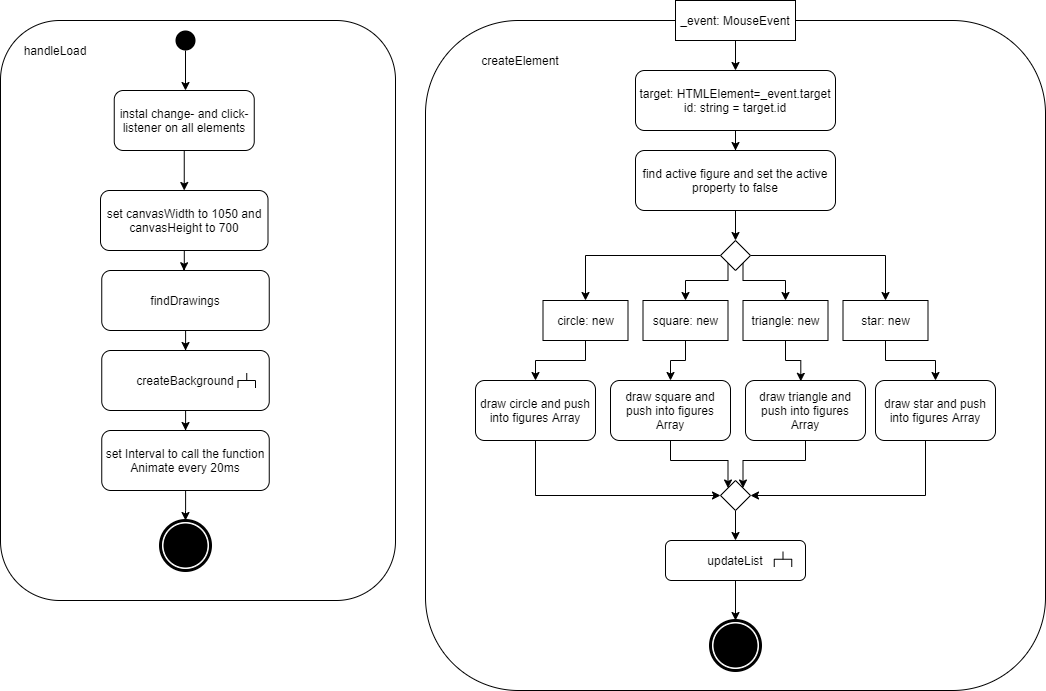

The diagram above was exported from draw.io. Its source (the exported page's mxGraphModel, read from the mxfile embedded in the PNG):
<mxGraphModel dx="1422" dy="833" grid="1" gridSize="10" guides="1" tooltips="1" connect="1" arrows="1" fold="1" page="1" pageScale="1" pageWidth="1169" pageHeight="827" math="0" shadow="0">
  <root>
    <mxCell id="TdwaHG17wLbZ7XpInt9v-0" />
    <mxCell id="TdwaHG17wLbZ7XpInt9v-1" parent="TdwaHG17wLbZ7XpInt9v-0" />
    <mxCell id="pRtUOZoFvEnAE0XklGIp-9" value="" style="rounded=1;whiteSpace=wrap;html=1;align=center;" parent="TdwaHG17wLbZ7XpInt9v-1" vertex="1">
      <mxGeometry x="510" y="90" width="620" height="670" as="geometry" />
    </mxCell>
    <mxCell id="Bv1DVwRKx4uEar5SE2FC-1" value="" style="rounded=1;whiteSpace=wrap;html=1;align=center;" parent="TdwaHG17wLbZ7XpInt9v-1" vertex="1">
      <mxGeometry x="85" y="90" width="395" height="580" as="geometry" />
    </mxCell>
    <mxCell id="Bv1DVwRKx4uEar5SE2FC-0" style="edgeStyle=orthogonalEdgeStyle;rounded=0;orthogonalLoop=1;jettySize=auto;html=1;" parent="TdwaHG17wLbZ7XpInt9v-1" edge="1">
      <mxGeometry relative="1" as="geometry">
        <mxPoint x="270" y="120" as="sourcePoint" />
        <mxPoint x="270" y="160" as="targetPoint" />
      </mxGeometry>
    </mxCell>
    <mxCell id="Bv1DVwRKx4uEar5SE2FC-2" value="" style="shape=mxgraph.bpmn.shape;html=1;verticalLabelPosition=bottom;labelBackgroundColor=#ffffff;verticalAlign=top;align=center;perimeter=ellipsePerimeter;outlineConnect=0;outline=end;symbol=terminate;" parent="TdwaHG17wLbZ7XpInt9v-1" vertex="1">
      <mxGeometry x="245" y="590" width="50" height="50" as="geometry" />
    </mxCell>
    <mxCell id="Bv1DVwRKx4uEar5SE2FC-3" value="createElement" style="text;html=1;strokeColor=none;fillColor=none;align=center;verticalAlign=middle;whiteSpace=wrap;rounded=0;" parent="TdwaHG17wLbZ7XpInt9v-1" vertex="1">
      <mxGeometry x="585" y="120" width="40" height="20" as="geometry" />
    </mxCell>
    <mxCell id="Bv1DVwRKx4uEar5SE2FC-4" value="handleLoad" style="text;html=1;strokeColor=none;fillColor=none;align=center;verticalAlign=middle;whiteSpace=wrap;rounded=0;" parent="TdwaHG17wLbZ7XpInt9v-1" vertex="1">
      <mxGeometry x="120" y="110" width="40" height="20" as="geometry" />
    </mxCell>
    <mxCell id="pRtUOZoFvEnAE0XklGIp-1" style="edgeStyle=orthogonalEdgeStyle;rounded=0;orthogonalLoop=1;jettySize=auto;html=1;entryX=0.5;entryY=0;entryDx=0;entryDy=0;" parent="TdwaHG17wLbZ7XpInt9v-1" source="Bv1DVwRKx4uEar5SE2FC-5" target="Bv1DVwRKx4uEar5SE2FC-6" edge="1">
      <mxGeometry relative="1" as="geometry" />
    </mxCell>
    <mxCell id="Bv1DVwRKx4uEar5SE2FC-5" value="instal change- and click-listener on all elements" style="rounded=1;whiteSpace=wrap;html=1;" parent="TdwaHG17wLbZ7XpInt9v-1" vertex="1">
      <mxGeometry x="198.75" y="160" width="140" height="60" as="geometry" />
    </mxCell>
    <mxCell id="pRtUOZoFvEnAE0XklGIp-5" style="edgeStyle=orthogonalEdgeStyle;rounded=0;orthogonalLoop=1;jettySize=auto;html=1;entryX=0.491;entryY=0.004;entryDx=0;entryDy=0;entryPerimeter=0;" parent="TdwaHG17wLbZ7XpInt9v-1" source="Bv1DVwRKx4uEar5SE2FC-6" target="Bv1DVwRKx4uEar5SE2FC-7" edge="1">
      <mxGeometry relative="1" as="geometry">
        <Array as="points" />
      </mxGeometry>
    </mxCell>
    <mxCell id="Bv1DVwRKx4uEar5SE2FC-6" value="set canvasWidth to 1050 and canvasHeight to 700" style="rounded=1;whiteSpace=wrap;html=1;" parent="TdwaHG17wLbZ7XpInt9v-1" vertex="1">
      <mxGeometry x="185" y="260" width="167.5" height="60" as="geometry" />
    </mxCell>
    <mxCell id="pRtUOZoFvEnAE0XklGIp-6" style="edgeStyle=orthogonalEdgeStyle;rounded=0;orthogonalLoop=1;jettySize=auto;html=1;entryX=0.5;entryY=0;entryDx=0;entryDy=0;" parent="TdwaHG17wLbZ7XpInt9v-1" source="Bv1DVwRKx4uEar5SE2FC-7" target="pRtUOZoFvEnAE0XklGIp-2" edge="1">
      <mxGeometry relative="1" as="geometry" />
    </mxCell>
    <mxCell id="Bv1DVwRKx4uEar5SE2FC-7" value="findDrawings" style="rounded=1;whiteSpace=wrap;html=1;" parent="TdwaHG17wLbZ7XpInt9v-1" vertex="1">
      <mxGeometry x="186.25" y="340" width="167.5" height="60" as="geometry" />
    </mxCell>
    <mxCell id="pRtUOZoFvEnAE0XklGIp-0" value="" style="ellipse;whiteSpace=wrap;html=1;aspect=fixed;fillColor=#000000;strokeColor=none;" parent="TdwaHG17wLbZ7XpInt9v-1" vertex="1">
      <mxGeometry x="260" y="100" width="20" height="20" as="geometry" />
    </mxCell>
    <mxCell id="pRtUOZoFvEnAE0XklGIp-7" style="edgeStyle=orthogonalEdgeStyle;rounded=0;orthogonalLoop=1;jettySize=auto;html=1;entryX=0.5;entryY=0;entryDx=0;entryDy=0;" parent="TdwaHG17wLbZ7XpInt9v-1" source="pRtUOZoFvEnAE0XklGIp-2" target="pRtUOZoFvEnAE0XklGIp-3" edge="1">
      <mxGeometry relative="1" as="geometry" />
    </mxCell>
    <mxCell id="pRtUOZoFvEnAE0XklGIp-2" value="createBackground" style="rounded=1;whiteSpace=wrap;html=1;" parent="TdwaHG17wLbZ7XpInt9v-1" vertex="1">
      <mxGeometry x="186.25" y="420" width="167.5" height="60" as="geometry" />
    </mxCell>
    <mxCell id="pRtUOZoFvEnAE0XklGIp-8" style="edgeStyle=orthogonalEdgeStyle;rounded=0;orthogonalLoop=1;jettySize=auto;html=1;" parent="TdwaHG17wLbZ7XpInt9v-1" source="pRtUOZoFvEnAE0XklGIp-3" target="Bv1DVwRKx4uEar5SE2FC-2" edge="1">
      <mxGeometry relative="1" as="geometry" />
    </mxCell>
    <mxCell id="pRtUOZoFvEnAE0XklGIp-3" value="set Interval to call the function Animate every 20ms" style="rounded=1;whiteSpace=wrap;html=1;" parent="TdwaHG17wLbZ7XpInt9v-1" vertex="1">
      <mxGeometry x="186.25" y="500" width="167.5" height="60" as="geometry" />
    </mxCell>
    <mxCell id="pRtUOZoFvEnAE0XklGIp-10" value="" style="shape=mxgraph.bpmn.shape;html=1;verticalLabelPosition=bottom;labelBackgroundColor=#ffffff;verticalAlign=top;align=center;perimeter=ellipsePerimeter;outlineConnect=0;outline=end;symbol=terminate;" parent="TdwaHG17wLbZ7XpInt9v-1" vertex="1">
      <mxGeometry x="795" y="690" width="50" height="50" as="geometry" />
    </mxCell>
    <mxCell id="pRtUOZoFvEnAE0XklGIp-27" style="edgeStyle=orthogonalEdgeStyle;rounded=0;orthogonalLoop=1;jettySize=auto;html=1;" parent="TdwaHG17wLbZ7XpInt9v-1" source="pRtUOZoFvEnAE0XklGIp-11" target="pRtUOZoFvEnAE0XklGIp-12" edge="1">
      <mxGeometry relative="1" as="geometry" />
    </mxCell>
    <mxCell id="pRtUOZoFvEnAE0XklGIp-11" value="_event: MouseEvent" style="rounded=0;whiteSpace=wrap;html=1;" parent="TdwaHG17wLbZ7XpInt9v-1" vertex="1">
      <mxGeometry x="760" y="70" width="120" height="40" as="geometry" />
    </mxCell>
    <mxCell id="pRtUOZoFvEnAE0XklGIp-28" style="edgeStyle=orthogonalEdgeStyle;rounded=0;orthogonalLoop=1;jettySize=auto;html=1;entryX=0.5;entryY=0;entryDx=0;entryDy=0;" parent="TdwaHG17wLbZ7XpInt9v-1" source="pRtUOZoFvEnAE0XklGIp-12" target="pRtUOZoFvEnAE0XklGIp-14" edge="1">
      <mxGeometry relative="1" as="geometry" />
    </mxCell>
    <mxCell id="pRtUOZoFvEnAE0XklGIp-12" value="target: HTMLElement=_event.target&lt;br&gt;id: string = target.id" style="rounded=1;whiteSpace=wrap;html=1;" parent="TdwaHG17wLbZ7XpInt9v-1" vertex="1">
      <mxGeometry x="720" y="140" width="200" height="60" as="geometry" />
    </mxCell>
    <mxCell id="pRtUOZoFvEnAE0XklGIp-31" style="edgeStyle=orthogonalEdgeStyle;rounded=0;orthogonalLoop=1;jettySize=auto;html=1;" parent="TdwaHG17wLbZ7XpInt9v-1" source="pRtUOZoFvEnAE0XklGIp-14" target="pRtUOZoFvEnAE0XklGIp-16" edge="1">
      <mxGeometry relative="1" as="geometry" />
    </mxCell>
    <mxCell id="pRtUOZoFvEnAE0XklGIp-14" value="find active figure and set the active property to false" style="rounded=1;whiteSpace=wrap;html=1;" parent="TdwaHG17wLbZ7XpInt9v-1" vertex="1">
      <mxGeometry x="720" y="220" width="200" height="60" as="geometry" />
    </mxCell>
    <mxCell id="qTswzRqxhtLnWm-R1PON-14" style="edgeStyle=orthogonalEdgeStyle;rounded=0;orthogonalLoop=1;jettySize=auto;html=1;entryX=0.5;entryY=0;entryDx=0;entryDy=0;" edge="1" parent="TdwaHG17wLbZ7XpInt9v-1" source="pRtUOZoFvEnAE0XklGIp-16" target="pRtUOZoFvEnAE0XklGIp-19">
      <mxGeometry relative="1" as="geometry" />
    </mxCell>
    <mxCell id="qTswzRqxhtLnWm-R1PON-15" style="edgeStyle=orthogonalEdgeStyle;rounded=0;orthogonalLoop=1;jettySize=auto;html=1;" edge="1" parent="TdwaHG17wLbZ7XpInt9v-1" source="pRtUOZoFvEnAE0XklGIp-16" target="pRtUOZoFvEnAE0XklGIp-20">
      <mxGeometry relative="1" as="geometry" />
    </mxCell>
    <mxCell id="qTswzRqxhtLnWm-R1PON-16" style="edgeStyle=orthogonalEdgeStyle;rounded=0;orthogonalLoop=1;jettySize=auto;html=1;exitX=1;exitY=1;exitDx=0;exitDy=0;" edge="1" parent="TdwaHG17wLbZ7XpInt9v-1" source="pRtUOZoFvEnAE0XklGIp-16" target="pRtUOZoFvEnAE0XklGIp-17">
      <mxGeometry relative="1" as="geometry">
        <Array as="points">
          <mxPoint x="828" y="350" />
          <mxPoint x="870" y="350" />
        </Array>
      </mxGeometry>
    </mxCell>
    <mxCell id="qTswzRqxhtLnWm-R1PON-17" style="edgeStyle=orthogonalEdgeStyle;rounded=0;orthogonalLoop=1;jettySize=auto;html=1;exitX=0;exitY=1;exitDx=0;exitDy=0;entryX=0.5;entryY=0;entryDx=0;entryDy=0;" edge="1" parent="TdwaHG17wLbZ7XpInt9v-1" source="pRtUOZoFvEnAE0XklGIp-16" target="pRtUOZoFvEnAE0XklGIp-18">
      <mxGeometry relative="1" as="geometry">
        <Array as="points">
          <mxPoint x="813" y="350" />
          <mxPoint x="770" y="350" />
        </Array>
      </mxGeometry>
    </mxCell>
    <mxCell id="pRtUOZoFvEnAE0XklGIp-16" value="" style="rhombus;whiteSpace=wrap;html=1;" parent="TdwaHG17wLbZ7XpInt9v-1" vertex="1">
      <mxGeometry x="805" y="310" width="30" height="30" as="geometry" />
    </mxCell>
    <mxCell id="qTswzRqxhtLnWm-R1PON-11" style="edgeStyle=orthogonalEdgeStyle;rounded=0;orthogonalLoop=1;jettySize=auto;html=1;entryX=0.461;entryY=0.014;entryDx=0;entryDy=0;entryPerimeter=0;" edge="1" parent="TdwaHG17wLbZ7XpInt9v-1" source="pRtUOZoFvEnAE0XklGIp-17" target="pRtUOZoFvEnAE0XklGIp-23">
      <mxGeometry relative="1" as="geometry" />
    </mxCell>
    <mxCell id="pRtUOZoFvEnAE0XklGIp-17" value="triangle: new" style="rounded=0;whiteSpace=wrap;html=1;" parent="TdwaHG17wLbZ7XpInt9v-1" vertex="1">
      <mxGeometry x="827.5" y="370" width="85" height="40" as="geometry" />
    </mxCell>
    <mxCell id="qTswzRqxhtLnWm-R1PON-12" style="edgeStyle=orthogonalEdgeStyle;rounded=0;orthogonalLoop=1;jettySize=auto;html=1;entryX=0.5;entryY=0;entryDx=0;entryDy=0;" edge="1" parent="TdwaHG17wLbZ7XpInt9v-1" source="pRtUOZoFvEnAE0XklGIp-18" target="pRtUOZoFvEnAE0XklGIp-22">
      <mxGeometry relative="1" as="geometry" />
    </mxCell>
    <mxCell id="pRtUOZoFvEnAE0XklGIp-18" value="square: new" style="rounded=0;whiteSpace=wrap;html=1;" parent="TdwaHG17wLbZ7XpInt9v-1" vertex="1">
      <mxGeometry x="727.5" y="370" width="85" height="40" as="geometry" />
    </mxCell>
    <mxCell id="qTswzRqxhtLnWm-R1PON-13" style="edgeStyle=orthogonalEdgeStyle;rounded=0;orthogonalLoop=1;jettySize=auto;html=1;entryX=0.5;entryY=0;entryDx=0;entryDy=0;" edge="1" parent="TdwaHG17wLbZ7XpInt9v-1" source="pRtUOZoFvEnAE0XklGIp-19" target="pRtUOZoFvEnAE0XklGIp-21">
      <mxGeometry relative="1" as="geometry" />
    </mxCell>
    <mxCell id="pRtUOZoFvEnAE0XklGIp-19" value="circle: new" style="rounded=0;whiteSpace=wrap;html=1;" parent="TdwaHG17wLbZ7XpInt9v-1" vertex="1">
      <mxGeometry x="627.5" y="370" width="85" height="40" as="geometry" />
    </mxCell>
    <mxCell id="qTswzRqxhtLnWm-R1PON-10" style="edgeStyle=orthogonalEdgeStyle;rounded=0;orthogonalLoop=1;jettySize=auto;html=1;" edge="1" parent="TdwaHG17wLbZ7XpInt9v-1" source="pRtUOZoFvEnAE0XklGIp-20" target="pRtUOZoFvEnAE0XklGIp-24">
      <mxGeometry relative="1" as="geometry" />
    </mxCell>
    <mxCell id="pRtUOZoFvEnAE0XklGIp-20" value="star: new" style="rounded=0;whiteSpace=wrap;html=1;" parent="TdwaHG17wLbZ7XpInt9v-1" vertex="1">
      <mxGeometry x="927.5" y="370" width="85" height="40" as="geometry" />
    </mxCell>
    <mxCell id="qTswzRqxhtLnWm-R1PON-6" style="edgeStyle=orthogonalEdgeStyle;rounded=0;orthogonalLoop=1;jettySize=auto;html=1;entryX=0;entryY=0.5;entryDx=0;entryDy=0;" edge="1" parent="TdwaHG17wLbZ7XpInt9v-1" source="pRtUOZoFvEnAE0XklGIp-21" target="pRtUOZoFvEnAE0XklGIp-25">
      <mxGeometry relative="1" as="geometry">
        <Array as="points">
          <mxPoint x="620" y="565" />
        </Array>
      </mxGeometry>
    </mxCell>
    <mxCell id="pRtUOZoFvEnAE0XklGIp-21" value="draw circle and push into figures Array" style="rounded=1;whiteSpace=wrap;html=1;" parent="TdwaHG17wLbZ7XpInt9v-1" vertex="1">
      <mxGeometry x="560" y="450" width="120" height="60" as="geometry" />
    </mxCell>
    <mxCell id="qTswzRqxhtLnWm-R1PON-7" style="edgeStyle=orthogonalEdgeStyle;rounded=0;orthogonalLoop=1;jettySize=auto;html=1;entryX=0;entryY=0;entryDx=0;entryDy=0;" edge="1" parent="TdwaHG17wLbZ7XpInt9v-1" source="pRtUOZoFvEnAE0XklGIp-22" target="pRtUOZoFvEnAE0XklGIp-25">
      <mxGeometry relative="1" as="geometry" />
    </mxCell>
    <mxCell id="pRtUOZoFvEnAE0XklGIp-22" value="draw square and push into figures Array" style="rounded=1;whiteSpace=wrap;html=1;" parent="TdwaHG17wLbZ7XpInt9v-1" vertex="1">
      <mxGeometry x="695" y="450" width="120" height="60" as="geometry" />
    </mxCell>
    <mxCell id="qTswzRqxhtLnWm-R1PON-8" style="edgeStyle=orthogonalEdgeStyle;rounded=0;orthogonalLoop=1;jettySize=auto;html=1;entryX=1;entryY=0;entryDx=0;entryDy=0;" edge="1" parent="TdwaHG17wLbZ7XpInt9v-1" source="pRtUOZoFvEnAE0XklGIp-23" target="pRtUOZoFvEnAE0XklGIp-25">
      <mxGeometry relative="1" as="geometry" />
    </mxCell>
    <mxCell id="pRtUOZoFvEnAE0XklGIp-23" value="draw triangle and push into figures Array" style="rounded=1;whiteSpace=wrap;html=1;" parent="TdwaHG17wLbZ7XpInt9v-1" vertex="1">
      <mxGeometry x="830" y="450" width="120" height="60" as="geometry" />
    </mxCell>
    <mxCell id="qTswzRqxhtLnWm-R1PON-9" style="edgeStyle=orthogonalEdgeStyle;rounded=0;orthogonalLoop=1;jettySize=auto;html=1;entryX=1;entryY=0.5;entryDx=0;entryDy=0;" edge="1" parent="TdwaHG17wLbZ7XpInt9v-1" source="pRtUOZoFvEnAE0XklGIp-24" target="pRtUOZoFvEnAE0XklGIp-25">
      <mxGeometry relative="1" as="geometry">
        <Array as="points">
          <mxPoint x="1010" y="565" />
        </Array>
      </mxGeometry>
    </mxCell>
    <mxCell id="pRtUOZoFvEnAE0XklGIp-24" value="draw star and push into figures Array" style="rounded=1;whiteSpace=wrap;html=1;" parent="TdwaHG17wLbZ7XpInt9v-1" vertex="1">
      <mxGeometry x="960" y="450" width="120" height="60" as="geometry" />
    </mxCell>
    <mxCell id="qTswzRqxhtLnWm-R1PON-5" style="edgeStyle=orthogonalEdgeStyle;rounded=0;orthogonalLoop=1;jettySize=auto;html=1;entryX=0.5;entryY=0;entryDx=0;entryDy=0;" edge="1" parent="TdwaHG17wLbZ7XpInt9v-1" source="pRtUOZoFvEnAE0XklGIp-25" target="pRtUOZoFvEnAE0XklGIp-26">
      <mxGeometry relative="1" as="geometry" />
    </mxCell>
    <mxCell id="pRtUOZoFvEnAE0XklGIp-25" value="" style="rhombus;whiteSpace=wrap;html=1;" parent="TdwaHG17wLbZ7XpInt9v-1" vertex="1">
      <mxGeometry x="805" y="550" width="30" height="30" as="geometry" />
    </mxCell>
    <mxCell id="qTswzRqxhtLnWm-R1PON-4" style="edgeStyle=orthogonalEdgeStyle;rounded=0;orthogonalLoop=1;jettySize=auto;html=1;entryX=0.5;entryY=0;entryDx=0;entryDy=0;" edge="1" parent="TdwaHG17wLbZ7XpInt9v-1" source="pRtUOZoFvEnAE0XklGIp-26" target="pRtUOZoFvEnAE0XklGIp-10">
      <mxGeometry relative="1" as="geometry" />
    </mxCell>
    <mxCell id="pRtUOZoFvEnAE0XklGIp-26" value="updateList" style="rounded=1;whiteSpace=wrap;html=1;" parent="TdwaHG17wLbZ7XpInt9v-1" vertex="1">
      <mxGeometry x="750" y="610" width="140" height="40" as="geometry" />
    </mxCell>
    <mxCell id="qTswzRqxhtLnWm-R1PON-0" value="" style="strokeWidth=1;html=1;shape=mxgraph.flowchart.annotation_2;align=left;labelPosition=right;pointerEvents=1;rotation=90;" parent="TdwaHG17wLbZ7XpInt9v-1" vertex="1">
      <mxGeometry x="323.75" y="441.25" width="15" height="17.5" as="geometry" />
    </mxCell>
    <mxCell id="qTswzRqxhtLnWm-R1PON-1" value="" style="strokeWidth=1;html=1;shape=mxgraph.flowchart.annotation_2;align=left;labelPosition=right;pointerEvents=1;rotation=90;" vertex="1" parent="TdwaHG17wLbZ7XpInt9v-1">
      <mxGeometry x="860" y="620" width="15" height="17.5" as="geometry" />
    </mxCell>
  </root>
</mxGraphModel>